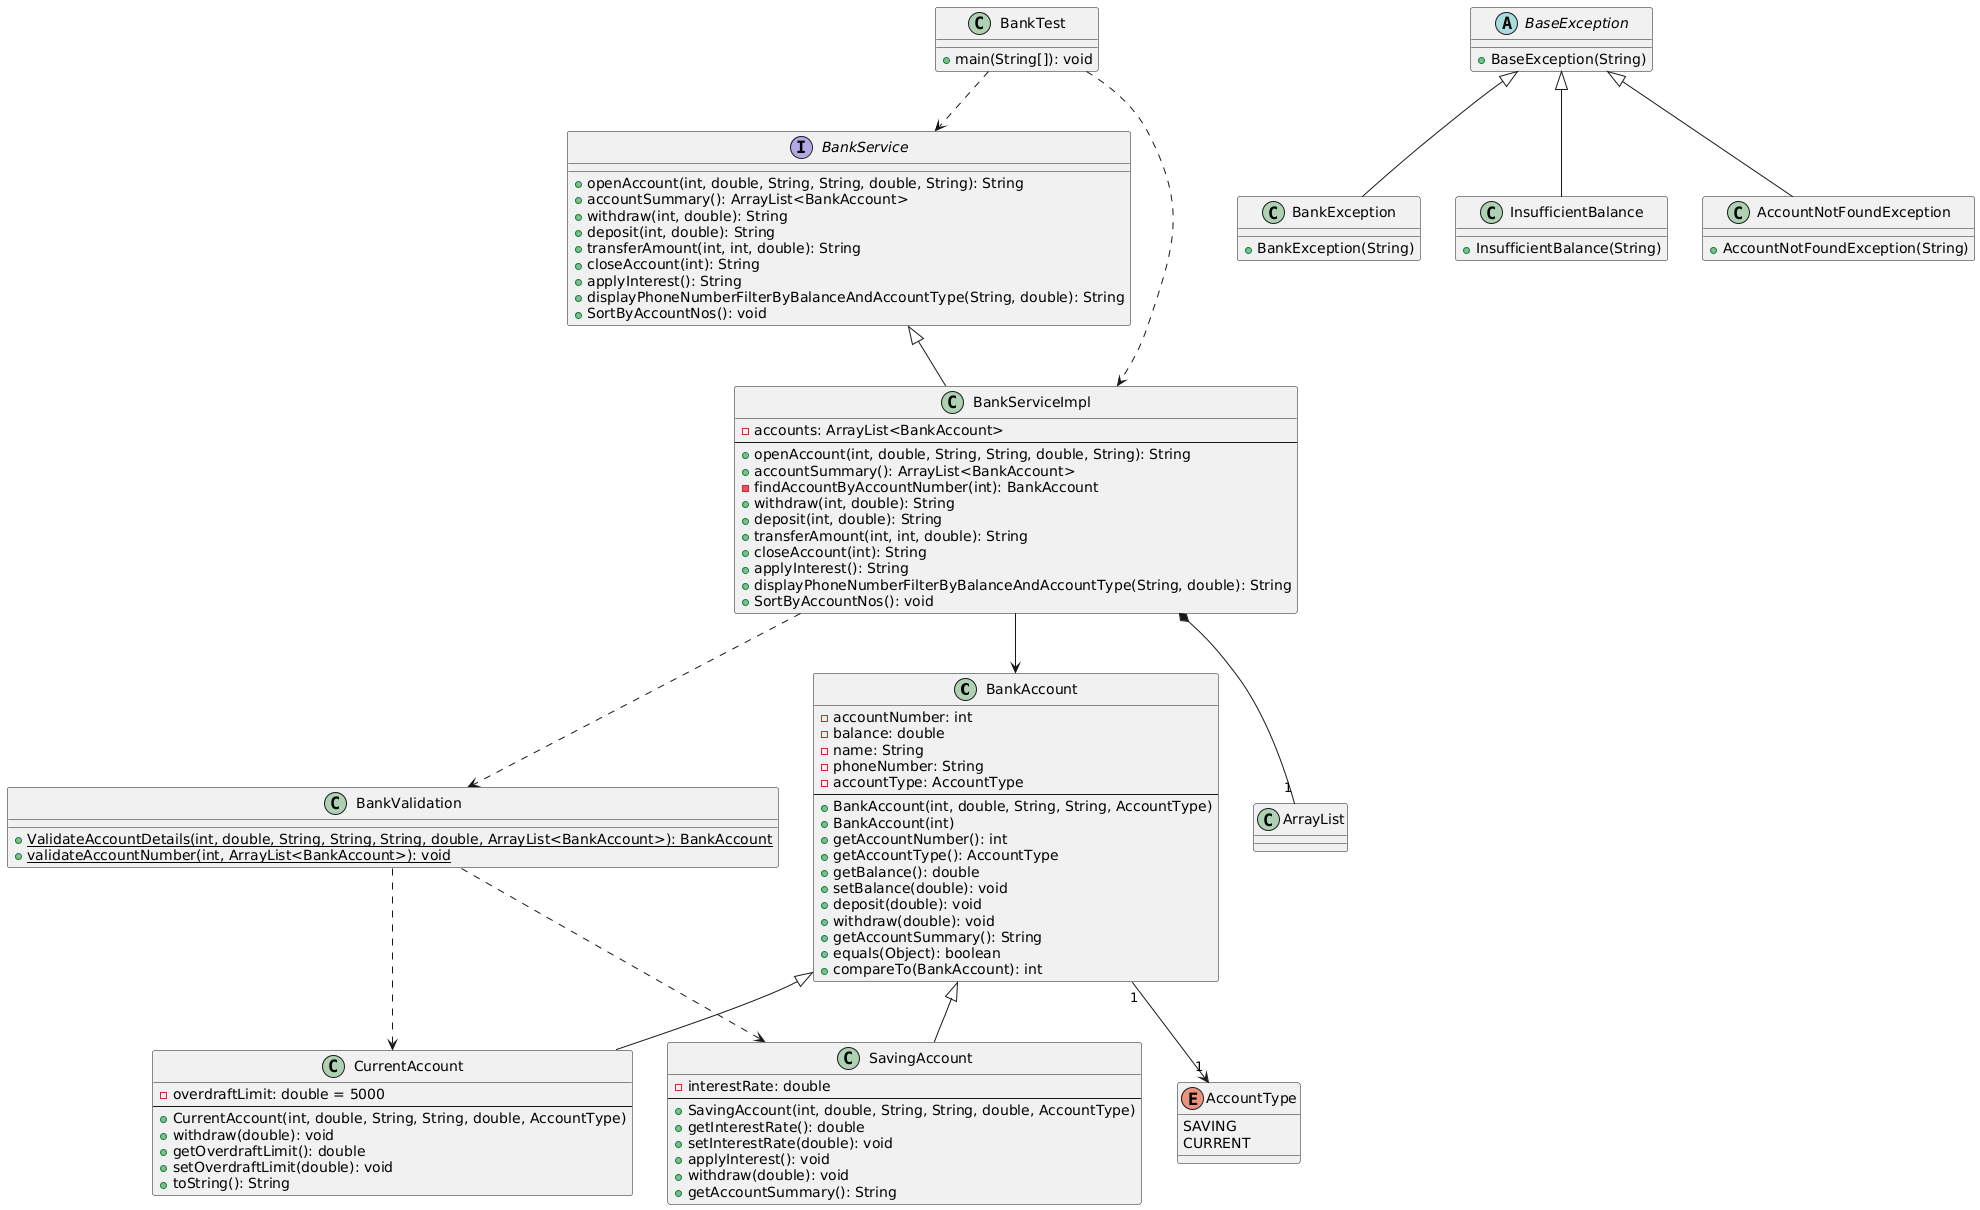

The diagram above was rendered by PlantUML. Its source (embedded in the PNG):
@startuml
class BankAccount {
  -accountNumber: int
  -balance: double
  -name: String
  -phoneNumber: String
  -accountType: AccountType
  --
  +BankAccount(int, double, String, String, AccountType)
  +BankAccount(int)
  +getAccountNumber(): int
  +getAccountType(): AccountType
  +getBalance(): double
  +setBalance(double): void
  +deposit(double): void
  +withdraw(double): void
  +getAccountSummary(): String
  +equals(Object): boolean
  +compareTo(BankAccount): int
}

class SavingAccount {
  -interestRate: double
  --
  +SavingAccount(int, double, String, String, double, AccountType)
  +getInterestRate(): double
  +setInterestRate(double): void
  +applyInterest(): void
  +withdraw(double): void
  +getAccountSummary(): String
}

class CurrentAccount {
  -overdraftLimit: double = 5000
  --
  +CurrentAccount(int, double, String, String, double, AccountType)
  +withdraw(double): void
  +getOverdraftLimit(): double
  +setOverdraftLimit(double): void
  +toString(): String
}

interface BankService {
  +openAccount(int, double, String, String, double, String): String
  +accountSummary(): ArrayList<BankAccount>
  +withdraw(int, double): String
  +deposit(int, double): String
  +transferAmount(int, int, double): String
  +closeAccount(int): String
  +applyInterest(): String
  +displayPhoneNumberFilterByBalanceAndAccountType(String, double): String
  +SortByAccountNos(): void
}

class BankServiceImpl {
  -accounts: ArrayList<BankAccount>
  --
  +openAccount(int, double, String, String, double, String): String
  +accountSummary(): ArrayList<BankAccount>
  -findAccountByAccountNumber(int): BankAccount
  +withdraw(int, double): String
  +deposit(int, double): String
  +transferAmount(int, int, double): String
  +closeAccount(int): String
  +applyInterest(): String
  +displayPhoneNumberFilterByBalanceAndAccountType(String, double): String
  +SortByAccountNos(): void
}

class BankValidation {
  {static} +ValidateAccountDetails(int, double, String, String, String, double, ArrayList<BankAccount>): BankAccount
  {static} +validateAccountNumber(int, ArrayList<BankAccount>): void
}

class BankTest {
  +main(String[]): void
}

enum AccountType {
  SAVING
  CURRENT
}

abstract class BaseException {
  +BaseException(String)
}

class BankException {
  +BankException(String)
}

class InsufficientBalance {
  +InsufficientBalance(String)
}

class AccountNotFoundException {
  +AccountNotFoundException(String)
}

' Relationships

BankAccount <|-- SavingAccount
BankAccount <|-- CurrentAccount

BankService <|-- BankServiceImpl

BankServiceImpl *-- "1" ArrayList
BankServiceImpl --> BankAccount
BankServiceImpl ..> BankValidation

BankValidation ..> SavingAccount
BankValidation ..> CurrentAccount

BankTest ..> BankService
BankTest ..> BankServiceImpl

BankAccount "1" --> "1" AccountType

BaseException <|-- BankException
BaseException <|-- InsufficientBalance
BaseException <|-- AccountNotFoundException
@enduml